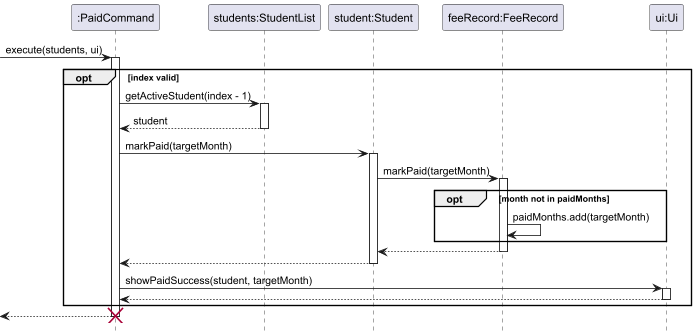

The diagram above was rendered by PlantUML. Its source (embedded in the PNG):
@startuml
hide footbox
skinparam ArrowFontStyle normal

participant ":PaidCommand" as PC
participant "students:StudentList" as SL
participant "student:Student" as S
participant "feeRecord:FeeRecord" as FR
participant "ui:Ui" as Ui

[-> PC : execute(students, ui)
activate PC

opt index valid

    PC -> SL : getActiveStudent(index - 1)
    activate SL
    SL --> PC : student
    deactivate SL

    PC -> S : markPaid(targetMonth)
    activate S
    S -> FR : markPaid(targetMonth)
    activate FR

    opt month not in paidMonths
        FR -> FR : paidMonths.add(targetMonth)
    end

    FR --> S
    deactivate FR
    S --> PC
    deactivate S

    PC -> Ui : showPaidSuccess(student, targetMonth)
    activate Ui
    Ui --> PC
    deactivate Ui

end

[<-- PC
deactivate PC
destroy PC

@enduml